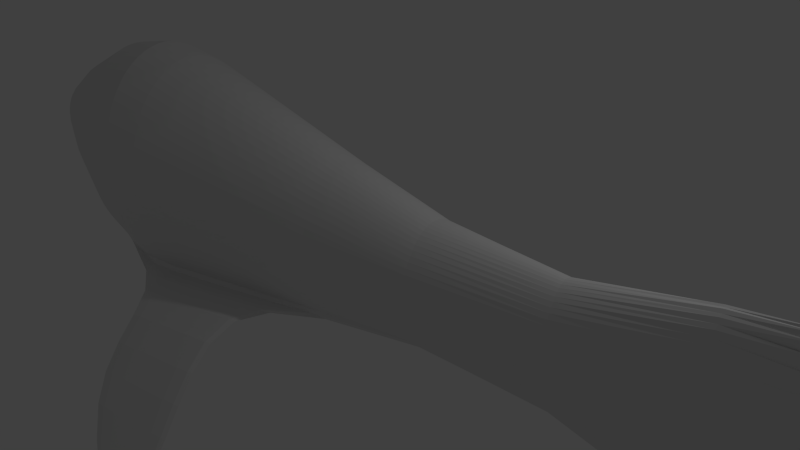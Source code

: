 # Source: Fish.blend  (saved by Blender 2.70.0; exported with 4.5.12 LTS)
import bpy
from mathutils import Matrix  # noqa: F401  (used for matrix-valued properties, if any)

bpy.ops.wm.read_factory_settings(use_empty=True)
scene = bpy.context.scene
scene.name = 'Scene'

# ---- collections
col_collection_1 = bpy.data.collections.new('Collection 1'); scene.collection.children.link(col_collection_1)

# ---- world
world_world = bpy.data.worlds.new('World'); scene.world = world_world
world_world.color = (0.05088, 0.05088, 0.05088)
world_world.use_sun_shadow = False
world_world.sun_shadow_jitter_overblur = 0.0
world_world.cycles.sampling_method = 'MANUAL'
world_world.cycles.sample_map_resolution = 256

# ---- cameras
cam_camera = bpy.data.cameras.new('Camera')
cam_camera.clip_end = 100.0
cam_camera.lens = 35.0
cam_camera.sensor_width = 32.0
cam_camera.sensor_height = 18.0
cam_camera.ortho_scale = 7.314
cam_camera.dof.focus_distance = 0.0
cam_camera.dof.aperture_fstop = 128.0

# ---- lights
light_lamp = bpy.data.lights.new('Lamp', 'POINT')
light_lamp.transmission_factor = 0.0
light_lamp.cutoff_distance = 30.0
light_lamp.energy = 100.0
light_lamp.shadow_buffer_clip_start = 1.001
light_lamp.shadow_soft_size = 0.1
light_lamp.shadow_maximum_resolution = 0.006
light_lamp.use_absolute_resolution = True
light_lamp.cycles.use_multiple_importance_sampling = False

# ---- meshes
me_cylinder = bpy.data.meshes.new('Cylinder')
me_cylinder.from_pydata([(0.01046, 0.07171, -0.6414), (-0.005093, 0.08268, 0.8754), (0.2141, 0.07033, -0.6417), (0.01885, 0.08109, 0.8757), (0.4099, 0.06625, -0.642), (0.04187, 0.07639, 0.876), (0.5904, 0.05962, -0.6423), (0.06309, 0.06875, 0.8763), (0.7485, 0.0507, -0.6425), (0.08169, 0.05847, 0.8765), (0.8783, 0.03984, -0.6427), (0.09695, 0.04594, 0.8767), (0.9748, 0.02744, -0.6429), (0.1083, 0.03164, 0.8769), (1.034, 0.01399, -0.6429), (0.1153, 0.01613, 0.877), (1.054, 2.445e-07, -0.643), (0.1176, 3.512e-07, 0.877), (1.034, -0.01399, -0.6429), (0.1153, -0.01613, 0.877), (0.9748, -0.02744, -0.6429), (0.1083, -0.03164, 0.8769), (0.8783, -0.03984, -0.6427), (0.09695, -0.04594, 0.8767), (0.7485, -0.0507, -0.6425), (0.08169, -0.05847, 0.8765), (0.5903, -0.05962, -0.6423), (0.06309, -0.06875, 0.8763), (0.4099, -0.06625, -0.642), (0.04187, -0.07639, 0.876), (0.2141, -0.07033, -0.6417), (0.01885, -0.08109, 0.8757), (0.01046, -0.07171, -0.6414), (-0.005094, -0.08268, 0.8754), (-0.1932, -0.07033, -0.6411), (-0.02904, -0.08109, 0.8751), (-0.389, -0.06625, -0.6408), (-0.05206, -0.07639, 0.8748), (-0.5694, -0.05962, -0.6406), (-0.07328, -0.06875, 0.8745), (-0.7276, -0.0507, -0.6403), (-0.09187, -0.05847, 0.8743), (-0.8574, -0.03984, -0.6402), (-0.1071, -0.04594, 0.8741), (-0.9539, -0.02744, -0.64), (-0.1185, -0.03164, 0.8739), (-1.013, -0.01399, -0.6399), (-0.1255, -0.01613, 0.8738), (-1.033, 4.512e-08, -0.6399), (-0.1278, 4.161e-07, 0.8738), (-1.013, 0.01399, -0.6399), (-0.1255, 0.01613, 0.8738), (-0.9539, 0.02744, -0.64), (-0.1185, 0.03164, 0.8739), (-0.8574, 0.03984, -0.6402), (-0.1071, 0.04594, 0.8741), (-0.7276, 0.0507, -0.6403), (-0.09187, 0.05847, 0.8743), (-0.5694, 0.05962, -0.6406), (-0.07328, 0.06875, 0.8745), (-0.389, 0.06625, -0.6408), (-0.05206, 0.07639, 0.8748), (-0.1932, 0.07033, -0.6411), (-0.02904, 0.0811, 0.8751), (4.58e-08, 0.6591, 0.5328), (0.1951, 0.6465, 0.5328), (0.3827, 0.609, 0.5328), (0.5556, 0.548, 0.5328), (0.7071, 0.4661, 0.5328), (0.8315, 0.3662, 0.5328), (0.9239, 0.2522, 0.5328), (0.9808, 0.1286, 0.5328), (1.0, 1.927e-07, 0.5328), (0.9808, -0.1286, 0.5328), (0.9239, -0.2522, 0.5328), (0.8315, -0.3662, 0.5328), (0.7071, -0.4661, 0.5328), (0.5556, -0.548, 0.5328), (0.3827, -0.609, 0.5328), (0.1951, -0.6465, 0.5328), (-3.716e-07, -0.6591, 0.5328), (-0.1951, -0.6465, 0.5328), (-0.3827, -0.609, 0.5328), (-0.5556, -0.548, 0.5328), (-0.7071, -0.4661, 0.5328), (-0.8315, -0.3662, 0.5328), (-0.9239, -0.2522, 0.5328), (-0.9808, -0.1286, 0.5328), (-1.0, 6.878e-07, 0.5328), (-0.9808, 0.1286, 0.5328), (-0.6432, 0.5432, 0.3709), (-0.6005, 0.5959, 0.3709), (-0.7071, 0.4661, 0.5328), (-0.5556, 0.548, 0.5328), (-0.3827, 0.609, 0.5328), (-0.1951, 0.6465, 0.5328), (0.03458, 0.1229, -0.3102), (0.07263, 0.1157, -0.3106), (0.1077, 0.1042, -0.3109), (0.1384, 0.08858, -0.3112), (0.1637, 0.0696, -0.3114), (0.1824, 0.04794, -0.3116), (0.194, 0.02444, -0.3117), (0.1979, 3.673e-07, -0.3117), (0.194, -0.02444, -0.3117), (0.1824, -0.04794, -0.3116), (0.1637, -0.0696, -0.3114), (0.1384, -0.08858, -0.3112), (0.1077, -0.1042, -0.3109), (0.07263, -0.1157, -0.3106), (0.03458, -0.1229, -0.3102), (-0.005, -0.1253, -0.3098), (-0.04458, -0.1229, -0.3095), (-0.08263, -0.1157, -0.3091), (-0.1177, -0.1042, -0.3088), (-0.1484, -0.08858, -0.3085), (-0.1737, -0.0696, -0.3083), (-0.1924, -0.04794, -0.3081), (-0.204, -0.02444, -0.308), (-0.2079, 4.556e-07, -0.3079), (-0.204, 0.02444, -0.308), (-0.1924, 0.04794, -0.3081), (-0.1737, 0.0696, -0.3083), (-0.1484, 0.08858, -0.3085), (-0.1177, 0.1042, -0.3088), (-0.08263, 0.1157, -0.3091), (-0.04458, 0.1229, -0.3095), (-0.005, 0.1253, -0.3098), (0.112, 0.3754, 0.09643), (0.2222, 0.3536, 0.09625), (0.3237, 0.3183, 0.09608), (0.4127, 0.2707, 0.09593), (0.4858, 0.2127, 0.09581), (0.5401, 0.1465, 0.09572), (0.5735, 0.07468, 0.09566), (0.5848, 2.831e-07, 0.09564), (0.5735, -0.07468, 0.09566), (0.5401, -0.1465, 0.09572), (0.4858, -0.2127, 0.09581), (0.4127, -0.2707, 0.09593), (0.3237, -0.3183, 0.09608), (0.2222, -0.3536, 0.09625), (0.112, -0.3754, 0.09643), (-0.002588, -0.3828, 0.09662), (-0.1172, -0.3754, 0.09681), (-0.2274, -0.3536, 0.09699), (-0.3289, -0.3183, 0.09716), (-0.4179, -0.2707, 0.09731), (-0.491, -0.2127, 0.09743), (-0.5452, -0.1465, 0.09752), (-0.5787, -0.07468, 0.09758), (-0.5899, 5.676e-07, 0.0976), (-0.5787, 0.07468, 0.09758), (-0.4682, 0.4943, 0.1697), (-0.4431, 0.5249, 0.1697), (-0.4179, 0.2707, 0.09731), (-0.3289, 0.3183, 0.09716), (-0.2274, 0.3536, 0.09699), (-0.1172, 0.3754, 0.09681), (-0.002588, 0.3828, 0.09662), (-1.446, 1.417, 0.2085), (-1.427, 1.44, 0.2085), (-1.369, 1.395, 0.1201), (-1.358, 1.409, 0.1201), (-0.5581, 0.7956, 0.1534), (-0.5832, 0.765, 0.1535), (-0.7155, 0.8665, 0.3547), (-0.7582, 0.8139, 0.3547), (-0.9999, 1.104, 0.1336), (-1.175, 1.153, 0.3348), (-0.9748, 1.135, 0.1336), (-1.132, 1.206, 0.3348), (-0.668, -0.6594, 0.3718), (-0.7106, -0.6069, 0.3718), (-0.5111, -0.5886, 0.1712), (-0.5361, -0.5581, 0.1713), (-1.543, -1.543, 0.23), (-1.565, -1.516, 0.23), (-1.462, -1.507, 0.1267), (-1.475, -1.491, 0.1268), (-0.7815, -0.9344, 0.1488), (-0.7565, -0.9649, 0.1488), (-0.956, -0.9832, 0.3494), (-0.9134, -1.036, 0.3494), (-1.082, -1.229, 0.1333), (-1.238, -1.3, 0.3339), (-1.107, -1.199, 0.1333), (-1.281, -1.248, 0.3339), (0.1717, 0.5702, 0.4101), (0.3375, 0.5371, 0.41), (0.4904, 0.4834, 0.41), (0.6243, 0.4111, 0.4099), (0.7342, 0.323, 0.4099), (0.8159, 0.2225, 0.4099), (0.8662, 0.1134, 0.4098), (0.8832, 2.181e-07, 0.4098), (0.8662, -0.1134, 0.4098), (0.8159, -0.2225, 0.4099), (0.7342, -0.323, 0.4099), (0.6243, -0.4111, 0.4099), (0.4904, -0.4834, 0.41), (0.3375, -0.5371, 0.41), (0.1717, -0.5702, 0.4101), (-0.0007284, -0.5814, 0.4101), (-0.1732, -0.5702, 0.4102), (-0.339, -0.5371, 0.4102), (-0.4918, -0.4834, 0.4103), (-0.6258, -0.4111, 0.4103), (-0.7357, -0.323, 0.4103), (-0.8174, -0.2225, 0.4104), (-0.8677, -0.1134, 0.4104), (-0.8847, 6.54e-07, 0.4104), (-0.8677, 0.1134, 0.4104), (-0.594, 0.5294, 0.3143), (-0.5563, 0.5759, 0.3143), (-0.6258, 0.4111, 0.4103), (-0.4918, 0.4834, 0.4103), (-0.339, 0.5371, 0.4102), (-0.1732, 0.5702, 0.4102), (-0.000728, 0.5814, 0.4101), (-1.424, 1.411, 0.1836), (-1.407, 1.431, 0.1836), (-0.6712, 0.8466, 0.2981), (-0.709, 0.8001, 0.2981), (-1.088, 1.186, 0.2782), (-1.126, 1.139, 0.2782), (-0.6239, -0.6395, 0.3154), (-0.6615, -0.5932, 0.3154), (-1.52, -1.533, 0.201), (-1.539, -1.509, 0.201), (-0.9069, -0.9695, 0.293), (-0.8693, -1.016, 0.293), (-1.232, -1.234, 0.2775), (-1.194, -1.28, 0.2775), (-0.6406, 0.781, 0.2195), (-1.057, 1.12, 0.1996), (-0.808, -0.9881, 0.2146), (-1.133, -1.253, 0.1991), (0.1393, 0.4644, 0.2397), (0.2749, 0.4374, 0.2395), (0.3998, 0.3937, 0.2394), (0.5094, 0.3348, 0.2393), (0.5992, 0.2631, 0.2392), (0.666, 0.1812, 0.2392), (0.7072, 0.09237, 0.2391), (0.7211, 2.534e-07, 0.2391), (0.7072, -0.09237, 0.2391), (0.666, -0.1812, 0.2392), (0.5992, -0.2631, 0.2392), (0.5094, -0.3348, 0.2393), (0.3998, -0.3937, 0.2394), (0.2749, -0.4374, 0.2395), (0.1393, -0.4644, 0.2397), (-0.001739, -0.4735, 0.2398), (-0.1427, -0.4644, 0.2399), (-0.2783, -0.4374, 0.24), (-0.4033, -0.3937, 0.2402), (-0.5128, -0.3348, 0.2403), (-0.6027, -0.2631, 0.2403), (-0.6695, -0.1812, 0.2404), (-0.7106, -0.09237, 0.2404), (-0.7245, 6.07e-07, 0.2404), (-0.7106, 0.09237, 0.2404), (-0.5257, 0.5104, 0.2358), (-0.4948, 0.5482, 0.2358), (-0.5128, 0.3348, 0.2403), (-0.4033, 0.3937, 0.2402), (-0.2783, 0.4374, 0.24), (-0.1427, 0.4644, 0.2399), (-0.001739, 0.4735, 0.2398), (-1.394, 1.402, 0.1491), (-1.38, 1.419, 0.1491), (-0.6098, 0.8189, 0.2195), (-1.026, 1.158, 0.1996), (-0.5626, -0.6118, 0.2371), (-0.5934, -0.5741, 0.2371), (-1.488, -1.519, 0.1606), (-1.504, -1.499, 0.1607), (-0.8388, -0.9504, 0.2146), (-1.164, -1.215, 0.1991)], [], [(64, 1, 3, 65), (65, 3, 5, 66), (66, 5, 7, 67), (67, 7, 9, 68), (68, 9, 11, 69), (69, 11, 13, 70), (70, 13, 15, 71), (71, 15, 17, 72), (72, 17, 19, 73), (73, 19, 21, 74), (74, 21, 23, 75), (75, 23, 25, 76), (76, 25, 27, 77), (77, 27, 29, 78), (78, 29, 31, 79), (79, 31, 33, 80), (80, 33, 35, 81), (81, 35, 37, 82), (82, 37, 39, 83), (83, 39, 41, 84), (84, 41, 43, 85), (85, 43, 45, 86), (86, 45, 47, 87), (87, 47, 49, 88), (88, 49, 51, 89), (89, 51, 53, 90), (90, 53, 55, 91), (91, 55, 57, 92), (92, 57, 59, 93), (93, 59, 61, 94), (3, 1, 63, 61, 59, 57, 55, 53, 51, 49, 47, 45, 43, 41, 39, 37, 35, 33, 31, 29, 27, 25, 23, 21, 19, 17, 15, 13, 11, 9, 7, 5), (95, 63, 1, 64), (94, 61, 63, 95), (0, 2, 4, 6, 8, 10, 12, 14, 16, 18, 20, 22, 24, 26, 28, 30, 32, 34, 36, 38, 40, 42, 44, 46, 48, 50, 52, 54, 56, 58, 60, 62), (219, 64, 65, 188), (188, 65, 66, 189), (189, 66, 67, 190), (190, 67, 68, 191), (191, 68, 69, 192), (192, 69, 70, 193), (193, 70, 71, 194), (194, 71, 72, 195), (195, 72, 73, 196), (196, 73, 74, 197), (197, 74, 75, 198), (198, 75, 76, 199), (199, 76, 77, 200), (200, 77, 78, 201), (201, 78, 79, 202), (202, 79, 80, 203), (203, 80, 81, 204), (204, 81, 82, 205), (205, 82, 83, 206), (206, 83, 84, 207), (207, 84, 85, 208), (149, 148, 174, 175), (209, 86, 87, 210), (210, 87, 88, 211), (211, 88, 89, 212), (212, 89, 90, 213), (170, 168, 162, 163), (214, 91, 92, 215), (215, 92, 93, 216), (216, 93, 94, 217), (218, 95, 64, 219), (217, 94, 95, 218), (0, 127, 96, 2), (2, 96, 97, 4), (4, 97, 98, 6), (6, 98, 99, 8), (8, 99, 100, 10), (10, 100, 101, 12), (12, 101, 102, 14), (14, 102, 103, 16), (16, 103, 104, 18), (18, 104, 105, 20), (20, 105, 106, 22), (22, 106, 107, 24), (24, 107, 108, 26), (26, 108, 109, 28), (28, 109, 110, 30), (30, 110, 111, 32), (32, 111, 112, 34), (34, 112, 113, 36), (36, 113, 114, 38), (38, 114, 115, 40), (40, 115, 116, 42), (42, 116, 117, 44), (44, 117, 118, 46), (46, 118, 119, 48), (48, 119, 120, 50), (50, 120, 121, 52), (52, 121, 122, 54), (54, 122, 123, 56), (56, 123, 124, 58), (58, 124, 125, 60), (62, 126, 127, 0), (60, 125, 126, 62), (127, 159, 128, 96), (96, 128, 129, 97), (97, 129, 130, 98), (98, 130, 131, 99), (99, 131, 132, 100), (100, 132, 133, 101), (101, 133, 134, 102), (102, 134, 135, 103), (103, 135, 136, 104), (104, 136, 137, 105), (105, 137, 138, 106), (106, 138, 139, 107), (107, 139, 140, 108), (108, 140, 141, 109), (109, 141, 142, 110), (110, 142, 143, 111), (111, 143, 144, 112), (112, 144, 145, 113), (113, 145, 146, 114), (114, 146, 147, 115), (115, 147, 148, 116), (116, 148, 149, 117), (117, 149, 150, 118), (118, 150, 151, 119), (119, 151, 152, 120), (120, 152, 153, 121), (121, 153, 154, 122), (122, 154, 155, 123), (123, 155, 156, 124), (124, 156, 157, 125), (126, 158, 159, 127), (125, 157, 158, 126), (220, 160, 161, 221), (273, 170, 163, 271), (225, 169, 160, 220), (169, 171, 161, 160), (154, 153, 165, 164), (264, 154, 164, 272), (213, 90, 167, 223), (90, 91, 166, 167), (164, 165, 168, 170), (272, 164, 170, 273), (223, 167, 169, 225), (167, 166, 171, 169), (186, 184, 178, 179), (259, 149, 175, 275), (208, 85, 172, 226), (85, 86, 173, 172), (228, 176, 177, 229), (279, 186, 179, 277), (233, 185, 176, 228), (185, 187, 177, 176), (175, 174, 181, 180), (275, 175, 180, 278), (226, 172, 183, 231), (172, 173, 182, 183), (180, 181, 184, 186), (278, 180, 186, 279), (231, 183, 185, 233), (183, 182, 187, 185), (269, 219, 188, 238), (238, 188, 189, 239), (239, 189, 190, 240), (240, 190, 191, 241), (241, 191, 192, 242), (242, 192, 193, 243), (243, 193, 194, 244), (244, 194, 195, 245), (245, 195, 196, 246), (246, 196, 197, 247), (247, 197, 198, 248), (248, 198, 199, 249), (249, 199, 200, 250), (250, 200, 201, 251), (251, 201, 202, 252), (252, 202, 203, 253), (253, 203, 204, 254), (254, 204, 205, 255), (255, 205, 206, 256), (256, 206, 207, 257), (257, 207, 208, 258), (259, 209, 210, 260), (260, 210, 211, 261), (261, 211, 212, 262), (262, 212, 213, 263), (264, 214, 215, 265), (265, 215, 216, 266), (266, 216, 217, 267), (268, 218, 219, 269), (267, 217, 218, 268), (270, 220, 221, 271), (171, 224, 221, 161), (235, 225, 220, 270), (91, 214, 222, 166), (263, 213, 223, 234), (166, 222, 224, 171), (234, 223, 225, 235), (86, 209, 227, 173), (258, 208, 226, 274), (276, 228, 229, 277), (187, 232, 229, 177), (237, 233, 228, 276), (173, 227, 230, 182), (274, 226, 231, 236), (182, 230, 232, 187), (236, 231, 233, 237), (224, 273, 271, 221), (214, 264, 272, 222), (222, 272, 273, 224), (209, 259, 275, 227), (232, 279, 277, 229), (227, 275, 278, 230), (230, 278, 279, 232), (159, 269, 238, 128), (128, 238, 239, 129), (129, 239, 240, 130), (130, 240, 241, 131), (131, 241, 242, 132), (132, 242, 243, 133), (133, 243, 244, 134), (134, 244, 245, 135), (135, 245, 246, 136), (136, 246, 247, 137), (137, 247, 248, 138), (138, 248, 249, 139), (139, 249, 250, 140), (140, 250, 251, 141), (141, 251, 252, 142), (142, 252, 253, 143), (143, 253, 254, 144), (144, 254, 255, 145), (145, 255, 256, 146), (146, 256, 257, 147), (147, 257, 258, 148), (149, 259, 260, 150), (150, 260, 261, 151), (151, 261, 262, 152), (152, 262, 263, 153), (154, 264, 265, 155), (155, 265, 266, 156), (156, 266, 267, 157), (158, 268, 269, 159), (157, 267, 268, 158), (162, 270, 271, 163), (168, 235, 270, 162), (153, 263, 234, 165), (165, 234, 235, 168), (148, 258, 274, 174), (178, 276, 277, 179), (184, 237, 276, 178), (174, 274, 236, 181), (181, 236, 237, 184)])
me_cylinder.use_remesh_preserve_volume = False
me_cylinder.use_remesh_preserve_attributes = False
me_cylinder.use_mirror_vertex_groups = False
me_cylinder.update()
arm_armature = bpy.data.armatures.new('Armature')  # bones are not reproduced

# ---- objects
ob_armature = bpy.data.objects.new('Armature', arm_armature)
ob_cylinder = bpy.data.objects.new('Cylinder', me_cylinder)
ob_lamp = bpy.data.objects.new('Lamp', light_lamp)
ob_camera = bpy.data.objects.new('Camera', cam_camera)

# ---- transforms, parenting, visibility, modifiers, constraints
ob_armature.location = (2.828, -1.869, 3.104)
ob_armature.show_in_front = True
ob_armature.lineart.crease_threshold = 0.0
ob_cylinder.location = (0.0, 0.0, 0.0)
ob_cylinder.rotation_euler = (-1.569e-05, -1.579, 1.556e-05)
ob_cylinder.scale = (2.116, 2.116, 10.02)
ob_cylinder.lineart.crease_threshold = 0.0
_vg = ob_cylinder.vertex_groups.new(name='Group')
_m = ob_cylinder.modifiers.new('Subsurf', 'SUBSURF')
_m.uv_smooth = 'PRESERVE_CORNERS'
_m.quality = 1
_m.render_levels = 1
_m.show_only_control_edges = False
ob_lamp.location = (4.076, 1.005, 5.904)
ob_lamp.rotation_euler = (0.6503, 0.05522, 1.866)
ob_lamp.lock_rotations_4d = False
ob_lamp.empty_display_type = 'ARROWS'
ob_lamp.color = (0.0, 0.0, 0.0, 0.0)
ob_lamp.lineart.crease_threshold = 0.0
ob_camera.location = (7.481, -6.508, 5.344)
ob_camera.rotation_euler = (1.109, 0.01082, 0.8149)
ob_camera.lock_rotations_4d = False
ob_camera.empty_display_type = 'ARROWS'
ob_camera.color = (0.0, 0.0, 0.0, 0.0)
ob_camera.display_type = 'WIRE'
ob_camera.lineart.crease_threshold = 0.0

# ---- collection membership
col_collection_1.objects.link(ob_armature)
col_collection_1.objects.link(ob_cylinder)
col_collection_1.objects.link(ob_lamp)
col_collection_1.objects.link(ob_camera)

# ---- scene / render settings (as saved in the file)
scene.camera = ob_camera
scene.frame_start = 1; scene.frame_end = 250; scene.frame_set(11)
scene.render.engine = 'BLENDER_EEVEE_NEXT'
scene.render.resolution_percentage = 50
scene.render.dither_intensity = 0.0
scene.cycles.use_denoising = False
scene.cycles.samples = 10
scene.cycles.sampling_pattern = 'TABULATED_SOBOL'
scene.cycles.light_sampling_threshold = 0.0
scene.cycles.use_adaptive_sampling = False
scene.cycles.use_light_tree = False
scene.cycles.blur_glossy = 0.0
scene.cycles.volume_bounces = 1
scene.cycles.pixel_filter_type = 'GAUSSIAN'
scene.cycles.sample_clamp_indirect = 0.0
scene.view_settings.view_transform = 'Standard'
bpy.context.view_layer.update()
